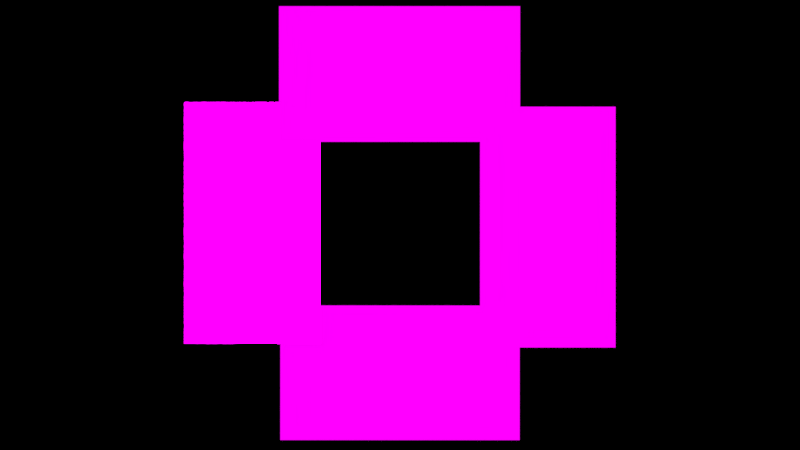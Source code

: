 # Source: Holografia_cena.blend  (saved by Blender 2.79.0; exported with 4.5.12 LTS)
import bpy
from mathutils import Matrix  # noqa: F401  (used for matrix-valued properties, if any)

bpy.ops.wm.read_factory_settings(use_empty=True)
scene = bpy.context.scene
scene.name = 'Scene'

# ---- collections
col_collection_1 = bpy.data.collections.new('Collection 1'); scene.collection.children.link(col_collection_1)

# ---- images (referenced by path relative to the original .blend; pixels are not part of the script)
import os
ASSET_DIR = os.environ.get("B2B_ASSET_DIR", "")  # directory of the original .blend (textures are referenced by path, not embedded)
HERE = os.path.dirname(os.path.abspath(__file__))  # packed textures are extracted next to this script under _unpacked/

def load_image(name, relpath, width, height, colorspace="sRGB"):
    """Load a texture the original file referenced (path relative to the .blend, or extracted next to this script)."""
    p = next((c for c in (os.path.join(HERE, relpath), os.path.join(ASSET_DIR, relpath)) if relpath and os.path.exists(c)), "")
    if p:
        img = bpy.data.images.load(p, check_existing=True)
        img.name = name
    else:  # same state as the original file: an image datablock whose file is absent (Cycles renders it pink)
        img = bpy.data.images.new(name, width, height)
        img.source = "FILE"
        img.filepath = "//" + (relpath or name)
    img.colorspace_settings.name = colorspace
    return img
img_0001_0051_mkv_004 = load_image('0001-0051.mkv.004', '', 1024, 1024, 'sRGB')
img_0001_0051_mkv_003 = load_image('0001-0051.mkv.003', '', 1024, 1024, 'sRGB')
img_0001_0051_mkv_005 = load_image('0001-0051.mkv.005', '', 1024, 1024, 'sRGB')
img_0001_0051_mkv_001 = load_image('0001-0051.mkv.001', '', 1024, 1024, 'sRGB')

# ---- materials (node trees are filled in below, after node groups)
mat_frames_vermelho = bpy.data.materials.new('frames vermelho')
mat_frames_vermelho.alpha_threshold = 0.0
mat_frames_vermelho.roughness = 0.5
mat_frames_verde = bpy.data.materials.new('frames verde')
mat_frames_verde.alpha_threshold = 0.0
mat_frames_verde.roughness = 0.5
mat_frames_amarelo = bpy.data.materials.new('frames amarelo')
mat_frames_amarelo.alpha_threshold = 0.0
mat_frames_amarelo.preview_render_type = 'FLAT'
mat_frames_amarelo.roughness = 0.5
mat_frames_azul = bpy.data.materials.new('frames azul')
mat_frames_azul.alpha_threshold = 0.0
mat_frames_azul.preview_render_type = 'FLAT'
mat_frames_azul.roughness = 0.5

# ---- material node trees
mat_frames_vermelho.use_nodes = True; mat_frames_vermelho.node_tree.nodes.clear()
_N = mat_frames_vermelho.node_tree.nodes; _L = mat_frames_vermelho.node_tree.links
n0 = _N.new('ShaderNodeOutputMaterial'); n0.name = 'Material Output'; n0.location = (300, 300)
n1 = _N.new('ShaderNodeEmission'); n1.name = 'Emission'; n1.location = (10, 300)
n2 = _N.new('ShaderNodeTexImage'); n2.name = 'Image Texture'; n2.location = (-180, 300)
n2.width = 140
n2.image = img_0001_0051_mkv_004
_L.new(n1.outputs[0], n0.inputs[0])
_L.new(n2.outputs[0], n1.inputs[0])
n0.is_active_output = True
mat_frames_verde.use_nodes = True; mat_frames_verde.node_tree.nodes.clear()
_N = mat_frames_verde.node_tree.nodes; _L = mat_frames_verde.node_tree.links
n0 = _N.new('ShaderNodeOutputMaterial'); n0.name = 'Material Output'; n0.location = (300, 300)
n1 = _N.new('ShaderNodeEmission'); n1.name = 'Emission'; n1.location = (10, 300)
n2 = _N.new('ShaderNodeTexImage'); n2.name = 'Image Texture'; n2.location = (-180, 300)
n2.width = 140
n2.image = img_0001_0051_mkv_003
_L.new(n1.outputs[0], n0.inputs[0])
_L.new(n2.outputs[0], n1.inputs[0])
n0.is_active_output = True
mat_frames_amarelo.use_nodes = True; mat_frames_amarelo.node_tree.nodes.clear()
_N = mat_frames_amarelo.node_tree.nodes; _L = mat_frames_amarelo.node_tree.links
n0 = _N.new('ShaderNodeOutputMaterial'); n0.name = 'Material Output'; n0.location = (300, 300)
n1 = _N.new('ShaderNodeEmission'); n1.name = 'Emission'; n1.location = (10, 300)
n1.inputs[1].default_value = 27.6
n2 = _N.new('ShaderNodeTexImage'); n2.name = 'Image Texture'; n2.location = (-180, 300)
n2.width = 140
n2.image = img_0001_0051_mkv_005
_L.new(n1.outputs[0], n0.inputs[0])
_L.new(n2.outputs[0], n1.inputs[0])
n0.is_active_output = True
mat_frames_azul.use_nodes = True; mat_frames_azul.node_tree.nodes.clear()
_N = mat_frames_azul.node_tree.nodes; _L = mat_frames_azul.node_tree.links
n0 = _N.new('ShaderNodeOutputMaterial'); n0.name = 'Material Output'; n0.location = (300, 300)
n1 = _N.new('ShaderNodeEmission'); n1.name = 'Emission'; n1.location = (10, 300)
n2 = _N.new('ShaderNodeTexImage'); n2.name = 'Image Texture'; n2.location = (-180, 300)
n2.width = 140
n2.image = img_0001_0051_mkv_001
_L.new(n1.outputs[0], n0.inputs[0])
_L.new(n2.outputs[0], n1.inputs[0])
n0.is_active_output = True

# ---- world
world_world = bpy.data.worlds.new('World'); scene.world = world_world
world_world.use_nodes = True; world_world.node_tree.nodes.clear()
_N = world_world.node_tree.nodes; _L = world_world.node_tree.links
n0 = _N.new('ShaderNodeOutputWorld'); n0.name = 'World Output'; n0.location = (300, 300)
n1 = _N.new('ShaderNodeBackground'); n1.name = 'Background'; n1.location = (10, 300)
n1.inputs[0].default_value = (0.0, 0.0, 0.0, 1.0)
_L.new(n1.outputs[0], n0.inputs[0])
n0.is_active_output = True
world_world.color = (0.05088, 0.05088, 0.05088)
world_world.use_sun_shadow = False
world_world.sun_shadow_jitter_overblur = 0.0
world_world.cycles.sampling_method = 'MANUAL'

# ---- cameras
cam_camera = bpy.data.cameras.new('Camera')
cam_camera.clip_end = 100.0
cam_camera.lens = 35.0
cam_camera.sensor_width = 32.0
cam_camera.sensor_height = 18.0
cam_camera.display_size = 2.0
cam_camera.dof.focus_distance = 0.0

# ---- meshes
me_plane_003 = bpy.data.meshes.new('Plane.003')
me_plane_003.from_pydata([(-1.0, -1.0, 0.0), (1.0, -1.0, 0.0), (-1.0, 1.0, 0.0), (1.0, 1.0, 0.0)], [], [(0, 1, 3, 2)])
_uv = me_plane_003.uv_layers.new(name='UVMap')
_uv.uv.foreach_set('vector', [0.0001, 9.998e-05, 0.9999, 9.998e-05, 0.9999, 0.9999, 9.998e-05, 0.9999])
me_plane_003.materials.append(mat_frames_vermelho)
me_plane_003.use_remesh_preserve_volume = False
me_plane_003.use_remesh_preserve_attributes = False
me_plane_003.use_mirror_vertex_groups = False
me_plane_003.update()
me_plane_001 = bpy.data.meshes.new('Plane.001')
me_plane_001.from_pydata([(-1.0, -1.0, 0.0), (1.0, -1.0, 0.0), (-1.0, 1.0, 0.0), (1.0, 1.0, 0.0)], [], [(0, 1, 3, 2)])
_uv = me_plane_001.uv_layers.new(name='UVMap')
_uv.uv.foreach_set('vector', [-0.002685, 7.498e-05, 0.9993, 7.498e-05, 0.9993, 0.9999, -0.002685, 0.9999])
me_plane_001.materials.append(mat_frames_verde)
me_plane_001.use_remesh_preserve_volume = False
me_plane_001.use_remesh_preserve_attributes = False
me_plane_001.use_mirror_vertex_groups = False
me_plane_001.update()
me_plane_002 = bpy.data.meshes.new('Plane.002')
me_plane_002.from_pydata([(-1.0, -1.0, 0.0), (1.0, -1.0, 0.0), (-1.0, 1.0, 0.0), (1.0, 1.0, 0.0), (-1.0, 1.0, 0.0), (-1.0, -1.0, 0.0), (1.0, -1.0, 0.0), (1.0, 1.0, 0.0)], [], [(0, 2, 3, 1), (5, 6, 7, 4), (3, 2, 4, 7), (0, 1, 6, 5), (1, 3, 7, 6), (2, 0, 5, 4)])
_uv = me_plane_002.uv_layers.new(name='UVMap')
_uv.uv.foreach_set('vector', [0.0, 0.0, 0.0, 0.0, 0.0, 0.0, 0.0, 0.0, 0.0001, 9.998e-05, 0.9999, 9.998e-05, 0.9999, 0.9999, 9.998e-05, 0.9999, 0.0, 0.0, 0.0, 0.0, 0.0, 0.0, 0.0, 0.0, 0.0, 0.0, 0.0, 0.0, 0.0, 0.0, 0.0, 0.0, 0.0, 0.0, 0.0, 0.0, 0.0, 0.0, 0.0, 0.0, 0.0, 0.0, 0.0, 0.0, 0.0, 0.0, 0.0, 0.0])
me_plane_002.materials.append(mat_frames_amarelo)
me_plane_002.use_remesh_preserve_volume = False
me_plane_002.use_remesh_preserve_attributes = False
me_plane_002.use_mirror_vertex_groups = False
me_plane_002.update()
me_plane = bpy.data.meshes.new('Plane')
me_plane.from_pydata([(-1.0, -1.0, 0.0), (1.0, -1.0, 0.0), (-1.0, 1.0, 0.0), (1.0, 1.0, 0.0)], [], [(0, 1, 3, 2)])
_uv = me_plane.uv_layers.new(name='UVMap')
_uv.uv.foreach_set('vector', [0.001763, 7.498e-05, 1.0, 7.498e-05, 1.0, 0.9999, 0.001763, 0.9999])
me_plane.materials.append(mat_frames_azul)
me_plane.use_remesh_preserve_volume = False
me_plane.use_remesh_preserve_attributes = False
me_plane.use_mirror_vertex_groups = False
me_plane.update()

# ---- objects
ob_vermelho = bpy.data.objects.new('vermelho', me_plane_003)
ob_verde = bpy.data.objects.new('verde', me_plane_001)
ob_amarelo = bpy.data.objects.new('amarelo', me_plane_002)
ob_camera = bpy.data.objects.new('Camera', cam_camera)
ob_azul = bpy.data.objects.new('azul', me_plane)

# ---- transforms, parenting, visibility, modifiers, constraints
ob_vermelho.location = (-1.748e-07, -2.0, 0.0)
ob_vermelho.rotation_euler = (0.0, -0.0, -3.142)
ob_vermelho.scale = (1.62, 0.9112, 1.688)
ob_vermelho.lineart.crease_threshold = 0.0
ob_verde.location = (2.0, -0.02844, 0.0)
ob_verde.rotation_euler = (0.0, -0.0, -1.571)
ob_verde.scale = (1.63, 0.9169, 1.698)
ob_verde.lineart.crease_threshold = 0.0
ob_amarelo.location = (-2.0, 0.02844, 0.0)
ob_amarelo.rotation_euler = (0.0, -0.0, 1.571)
ob_amarelo.scale = (1.63, 0.9169, 1.698)
ob_amarelo.lineart.crease_threshold = 0.0
ob_camera.location = (0.0, 0.0, 11.84)
ob_camera.lineart.crease_threshold = 0.0
ob_azul.location = (-0.00583, 2.041, 0.01143)
ob_azul.scale = (1.63, 0.9169, 1.698)
ob_azul.lineart.crease_threshold = 0.0

# ---- collection membership
col_collection_1.objects.link(ob_vermelho)
col_collection_1.objects.link(ob_verde)
col_collection_1.objects.link(ob_amarelo)
col_collection_1.objects.link(ob_camera)
col_collection_1.objects.link(ob_azul)

# ---- scene / render settings (as saved in the file)
scene.camera = ob_camera
scene.frame_start = 1; scene.frame_end = 51; scene.frame_set(9)
scene.render.engine = 'CYCLES'
scene.render.image_settings.file_format = 'FFMPEG'
scene.render.resolution_percentage = 50
scene.render.dither_intensity = 0.0
scene.cycles.use_denoising = False
scene.cycles.samples = 24
scene.cycles.sampling_pattern = 'TABULATED_SOBOL'
scene.cycles.light_sampling_threshold = 0.0
scene.cycles.use_adaptive_sampling = False
scene.cycles.use_light_tree = False
scene.cycles.blur_glossy = 0.0
scene.cycles.sample_clamp_indirect = 0.0
scene.view_settings.view_transform = 'Standard'
bpy.context.view_layer.update()
